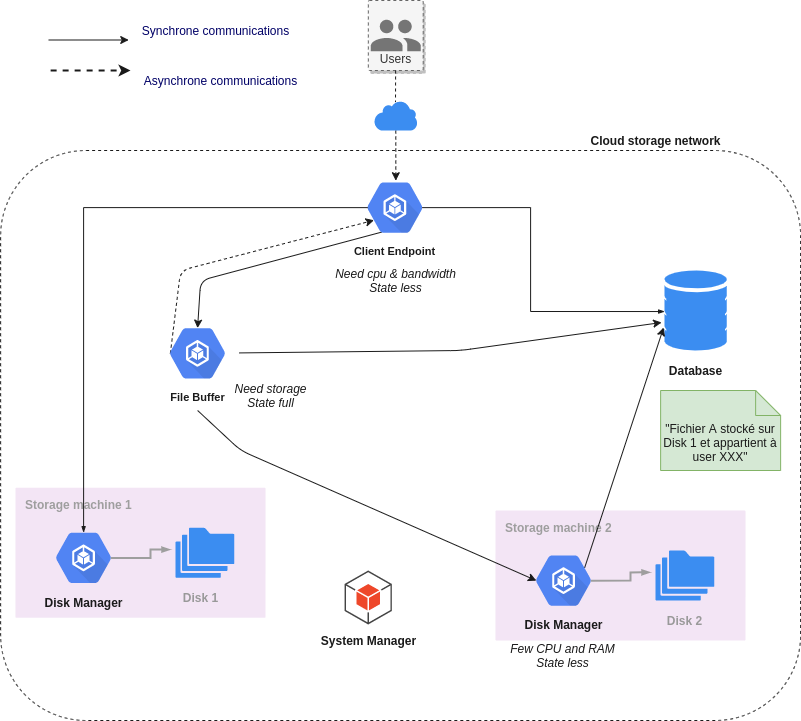

The diagram above was exported from draw.io. Its source (the exported page's mxGraphModel, read from the mxfile embedded in the PNG):
<mxGraphModel dx="1108" dy="719" grid="1" gridSize="10" guides="1" tooltips="1" connect="1" arrows="1" fold="1" page="1" pageScale="1" pageWidth="850" pageHeight="1100" background="#ffffff" math="0" shadow="0">
  <root>
    <mxCell id="0" />
    <mxCell id="1" parent="0" />
    <mxCell id="63" value="" style="rounded=1;whiteSpace=wrap;html=1;labelBackgroundColor=none;fontSize=12;dashed=1;strokeWidth=1;perimeterSpacing=0;fillColor=none;glass=0;strokeColor=#1A1A1A;" parent="1" vertex="1">
      <mxGeometry x="15.129999999999999" y="160" width="800" height="570" as="geometry" />
    </mxCell>
    <mxCell id="2" value="" style="sketch=0;html=1;aspect=fixed;strokeColor=none;shadow=0;align=center;verticalAlign=top;fillColor=#3B8DF1;shape=mxgraph.gcp2.database_2" parent="1" vertex="1">
      <mxGeometry x="678.93" y="280" width="62.4" height="80" as="geometry" />
    </mxCell>
    <mxCell id="14" value="&lt;b&gt;Storage machine 1&lt;/b&gt;" style="sketch=0;points=[[0,0,0],[0.25,0,0],[0.5,0,0],[0.75,0,0],[1,0,0],[1,0.25,0],[1,0.5,0],[1,0.75,0],[1,1,0],[0.75,1,0],[0.5,1,0],[0.25,1,0],[0,1,0],[0,0.75,0],[0,0.5,0],[0,0.25,0]];rounded=1;absoluteArcSize=1;arcSize=2;html=1;strokeColor=none;gradientColor=none;shadow=0;dashed=0;fontSize=12;fontColor=#9E9E9E;align=left;verticalAlign=top;spacing=10;spacingTop=-4;fillColor=#F3E5F5;" parent="1" vertex="1">
      <mxGeometry x="30.000000000000004" y="497.25" width="250" height="130" as="geometry" />
    </mxCell>
    <mxCell id="18" value="&lt;font style=&quot;font-size: 12px&quot; color=&quot;#1a1a1a&quot;&gt;Disk Manager&lt;/font&gt;" style="sketch=0;html=1;fillColor=#5184F3;strokeColor=none;verticalAlign=top;labelPosition=center;verticalLabelPosition=bottom;align=center;spacingTop=-6;fontSize=11;fontStyle=1;fontColor=#999999;shape=mxgraph.gcp2.hexIcon;prIcon=container_engine" parent="1" vertex="1">
      <mxGeometry x="56.22999999999999" y="530.25" width="83.77" height="74.25" as="geometry" />
    </mxCell>
    <mxCell id="19" value="" style="sketch=0;html=1;aspect=fixed;strokeColor=none;shadow=0;align=center;verticalAlign=top;fillColor=#3B8DF1;shape=mxgraph.gcp2.folders" parent="1" vertex="1">
      <mxGeometry x="190" y="537.25" width="58.83" height="50" as="geometry" />
    </mxCell>
    <mxCell id="20" value="" style="edgeStyle=orthogonalEdgeStyle;fontSize=12;html=1;endArrow=blockThin;endFill=1;rounded=0;strokeWidth=2;endSize=4;startSize=4;dashed=0;strokeColor=#9E9E9E;exitX=0.825;exitY=0.5;exitDx=0;exitDy=0;exitPerimeter=0;entryX=-0.085;entryY=0.437;entryDx=0;entryDy=0;entryPerimeter=0;" parent="1" source="18" target="19" edge="1">
      <mxGeometry width="100" relative="1" as="geometry">
        <mxPoint x="145.13" y="600" as="sourcePoint" />
        <mxPoint x="245.13" y="600" as="targetPoint" />
      </mxGeometry>
    </mxCell>
    <mxCell id="21" value="&lt;b&gt;Storage machine 2&lt;/b&gt;" style="sketch=0;points=[[0,0,0],[0.25,0,0],[0.5,0,0],[0.75,0,0],[1,0,0],[1,0.25,0],[1,0.5,0],[1,0.75,0],[1,1,0],[0.75,1,0],[0.5,1,0],[0.25,1,0],[0,1,0],[0,0.75,0],[0,0.5,0],[0,0.25,0]];rounded=1;absoluteArcSize=1;arcSize=2;html=1;strokeColor=none;gradientColor=none;shadow=0;dashed=0;fontSize=12;fontColor=#9E9E9E;align=left;verticalAlign=top;spacing=10;spacingTop=-4;fillColor=#F3E5F5;" parent="1" vertex="1">
      <mxGeometry x="510" y="520" width="250" height="130" as="geometry" />
    </mxCell>
    <mxCell id="53" style="edgeStyle=none;sketch=0;html=1;exitX=0.75;exitY=0.33;exitDx=0;exitDy=0;exitPerimeter=0;entryX=-0.013;entryY=0.713;entryDx=0;entryDy=0;entryPerimeter=0;shadow=0;fontSize=12;fontColor=#1A1A1A;strokeColor=#1A1A1A;strokeWidth=1;" parent="1" source="22" target="2" edge="1">
      <mxGeometry relative="1" as="geometry" />
    </mxCell>
    <mxCell id="22" value="&lt;font style=&quot;font-size: 12px&quot; color=&quot;#1a1a1a&quot;&gt;Disk Manager&lt;/font&gt;" style="sketch=0;html=1;fillColor=#5184F3;strokeColor=none;verticalAlign=top;labelPosition=center;verticalLabelPosition=bottom;align=center;spacingTop=-6;fontSize=11;fontStyle=1;fontColor=#999999;shape=mxgraph.gcp2.hexIcon;prIcon=container_engine" parent="1" vertex="1">
      <mxGeometry x="536.23" y="553" width="83.77" height="74.25" as="geometry" />
    </mxCell>
    <mxCell id="23" value="" style="sketch=0;html=1;aspect=fixed;strokeColor=none;shadow=0;align=center;verticalAlign=top;fillColor=#3B8DF1;shape=mxgraph.gcp2.folders" parent="1" vertex="1">
      <mxGeometry x="670" y="560" width="58.83" height="50" as="geometry" />
    </mxCell>
    <mxCell id="24" value="" style="edgeStyle=orthogonalEdgeStyle;fontSize=12;html=1;endArrow=blockThin;endFill=1;rounded=0;strokeWidth=2;endSize=4;startSize=4;dashed=0;strokeColor=#9E9E9E;exitX=0.825;exitY=0.5;exitDx=0;exitDy=0;exitPerimeter=0;entryX=-0.085;entryY=0.437;entryDx=0;entryDy=0;entryPerimeter=0;" parent="1" source="22" target="23" edge="1">
      <mxGeometry width="100" relative="1" as="geometry">
        <mxPoint x="535.13" y="600" as="sourcePoint" />
        <mxPoint x="635.13" y="600" as="targetPoint" />
      </mxGeometry>
    </mxCell>
    <mxCell id="26" value="&lt;font color=&quot;#1a1a1a&quot; size=&quot;1&quot;&gt;&lt;b style=&quot;font-size: 12px&quot;&gt;Database&lt;/b&gt;&lt;/font&gt;" style="text;html=1;align=center;verticalAlign=middle;resizable=0;points=[];autosize=1;strokeColor=none;fillColor=none;" parent="1" vertex="1">
      <mxGeometry x="675.1299999999999" y="370" width="70" height="20" as="geometry" />
    </mxCell>
    <mxCell id="49" style="edgeStyle=none;sketch=0;html=1;entryX=0.5;entryY=0.16;entryDx=0;entryDy=0;entryPerimeter=0;shadow=0;fontSize=12;fontColor=#1A1A1A;strokeColor=#1A1A1A;strokeWidth=1;exitX=0.34;exitY=0.83;exitDx=0;exitDy=0;exitPerimeter=0;" parent="1" source="27" target="28" edge="1">
      <mxGeometry relative="1" as="geometry">
        <Array as="points">
          <mxPoint x="215.13" y="290" />
        </Array>
      </mxGeometry>
    </mxCell>
    <mxCell id="27" value="&lt;font style=&quot;font-size: 11px&quot; color=&quot;#1a1a1a&quot;&gt;Client Endpoint&lt;/font&gt;" style="sketch=0;html=1;fillColor=#5184F3;strokeColor=none;verticalAlign=top;labelPosition=center;verticalLabelPosition=bottom;align=center;spacingTop=-6;fontSize=11;fontStyle=1;fontColor=#999999;shape=mxgraph.gcp2.hexIcon;prIcon=container_engine" parent="1" vertex="1">
      <mxGeometry x="367.59000000000003" y="180" width="83.77" height="74.25" as="geometry" />
    </mxCell>
    <mxCell id="50" style="edgeStyle=none;sketch=0;html=1;entryX=0.175;entryY=0.5;entryDx=0;entryDy=0;entryPerimeter=0;shadow=0;fontSize=12;fontColor=#1A1A1A;strokeColor=#1A1A1A;strokeWidth=1;" parent="1" target="22" edge="1">
      <mxGeometry relative="1" as="geometry">
        <mxPoint x="212.13" y="420" as="sourcePoint" />
        <Array as="points">
          <mxPoint x="255.13" y="460" />
        </Array>
      </mxGeometry>
    </mxCell>
    <mxCell id="56" style="edgeStyle=none;sketch=0;html=1;entryX=-0.045;entryY=0.65;entryDx=0;entryDy=0;entryPerimeter=0;shadow=0;fontSize=12;fontColor=#1A1A1A;strokeColor=#1A1A1A;strokeWidth=1;" parent="1" source="28" target="2" edge="1">
      <mxGeometry relative="1" as="geometry">
        <Array as="points">
          <mxPoint x="475.13" y="360" />
        </Array>
      </mxGeometry>
    </mxCell>
    <mxCell id="61" style="edgeStyle=none;sketch=0;html=1;exitX=0.175;exitY=0.5;exitDx=0;exitDy=0;exitPerimeter=0;entryX=0.25;entryY=0.67;entryDx=0;entryDy=0;entryPerimeter=0;shadow=0;dashed=1;fontSize=12;fontColor=#1A1A1A;strokeColor=#1A1A1A;strokeWidth=1;" parent="1" source="28" target="27" edge="1">
      <mxGeometry relative="1" as="geometry">
        <Array as="points">
          <mxPoint x="195.13" y="280" />
        </Array>
      </mxGeometry>
    </mxCell>
    <mxCell id="28" value="&lt;font style=&quot;font-size: 11px&quot; color=&quot;#1a1a1a&quot;&gt;File Buffer&lt;/font&gt;" style="sketch=0;html=1;fillColor=#5184F3;strokeColor=none;verticalAlign=top;labelPosition=center;verticalLabelPosition=bottom;align=center;spacingTop=-6;fontSize=11;fontStyle=1;fontColor=#999999;shape=mxgraph.gcp2.hexIcon;prIcon=container_engine" parent="1" vertex="1">
      <mxGeometry x="170.19" y="325.75" width="83.77" height="74.25" as="geometry" />
    </mxCell>
    <mxCell id="30" value="" style="edgeStyle=orthogonalEdgeStyle;fontSize=12;html=1;endArrow=blockThin;endFill=1;rounded=0;strokeWidth=1;endSize=4;startSize=4;dashed=0;strokeColor=#1A1A1A;fontColor=#1A1A1A;exitX=0.825;exitY=0.5;exitDx=0;exitDy=0;exitPerimeter=0;entryX=0.003;entryY=0.513;entryDx=0;entryDy=0;entryPerimeter=0;" parent="1" source="27" target="2" edge="1">
      <mxGeometry width="100" relative="1" as="geometry">
        <mxPoint x="405.13" y="340" as="sourcePoint" />
        <mxPoint x="505.13" y="340" as="targetPoint" />
        <Array as="points">
          <mxPoint x="545.13" y="217" />
          <mxPoint x="545.13" y="321" />
        </Array>
      </mxGeometry>
    </mxCell>
    <mxCell id="36" value="" style="edgeStyle=orthogonalEdgeStyle;fontSize=12;html=1;endArrow=blockThin;endFill=1;rounded=0;strokeWidth=1;endSize=4;startSize=4;dashed=0;strokeColor=#1A1A1A;shadow=0;sketch=0;fontColor=#1A1A1A;exitX=0.175;exitY=0.5;exitDx=0;exitDy=0;exitPerimeter=0;entryX=0.5;entryY=0.16;entryDx=0;entryDy=0;entryPerimeter=0;" parent="1" source="27" target="18" edge="1">
      <mxGeometry width="100" relative="1" as="geometry">
        <mxPoint x="295.13" y="420" as="sourcePoint" />
        <mxPoint x="395.13" y="420" as="targetPoint" />
      </mxGeometry>
    </mxCell>
    <mxCell id="38" value="&lt;font color=&quot;#1a1a1a&quot;&gt;&quot;Fichier A stocké sur Disk 1 et appartient à user XXX&quot;&lt;/font&gt;" style="shape=note2;boundedLbl=1;whiteSpace=wrap;html=1;size=25;verticalAlign=top;align=center;labelBackgroundColor=none;fontSize=12;fillColor=#d5e8d4;strokeColor=#82b366;" parent="1" vertex="1">
      <mxGeometry x="675.13" y="400" width="120" height="80" as="geometry" />
    </mxCell>
    <mxCell id="39" value="&lt;font size=&quot;1&quot; color=&quot;#999999&quot;&gt;&lt;b style=&quot;font-size: 12px&quot;&gt;Disk 1&lt;/b&gt;&lt;/font&gt;" style="text;html=1;align=center;verticalAlign=middle;resizable=0;points=[];autosize=1;strokeColor=none;fillColor=none;" parent="1" vertex="1">
      <mxGeometry x="189.9999999999999" y="597.25" width="50" height="20" as="geometry" />
    </mxCell>
    <mxCell id="40" value="&lt;font size=&quot;1&quot; color=&quot;#999999&quot;&gt;&lt;b style=&quot;font-size: 12px&quot;&gt;Disk 2&lt;/b&gt;&lt;/font&gt;" style="text;html=1;align=center;verticalAlign=middle;resizable=0;points=[];autosize=1;strokeColor=none;fillColor=none;" parent="1" vertex="1">
      <mxGeometry x="674.4199999999998" y="620" width="50" height="20" as="geometry" />
    </mxCell>
    <mxCell id="67" style="edgeStyle=none;sketch=0;html=1;entryX=0.494;entryY=0.053;entryDx=0;entryDy=0;entryPerimeter=0;shadow=0;dashed=1;fontSize=12;fontColor=#1A1A1A;strokeColor=#1A1A1A;strokeWidth=1;startArrow=none;" parent="1" source="17" target="63" edge="1">
      <mxGeometry relative="1" as="geometry" />
    </mxCell>
    <mxCell id="65" value="Users" style="shadow=1;strokeWidth=1;rounded=1;absoluteArcSize=1;arcSize=2;labelPosition=center;verticalLabelPosition=middle;align=center;verticalAlign=bottom;spacingLeft=0;fontSize=12;whiteSpace=wrap;spacingBottom=2;glass=0;dashed=1;labelBackgroundColor=none;fillColor=#f5f5f5;strokeColor=#666666;fontColor=#333333;" parent="1" vertex="1">
      <mxGeometry x="382.83" y="10" width="54.87" height="70" as="geometry" />
    </mxCell>
    <mxCell id="66" value="" style="sketch=0;dashed=0;connectable=0;html=1;fillColor=#757575;strokeColor=none;shape=mxgraph.gcp2.users;part=1;glass=0;labelBackgroundColor=none;fontSize=12;fontColor=#1A1A1A;" parent="65" vertex="1">
      <mxGeometry x="0.5" width="50" height="31.5" relative="1" as="geometry">
        <mxPoint x="-25" y="19.25" as="offset" />
      </mxGeometry>
    </mxCell>
    <mxCell id="17" value="" style="sketch=0;html=1;aspect=fixed;strokeColor=none;shadow=0;align=center;verticalAlign=top;fillColor=#3B8DF1;shape=mxgraph.gcp2.cloud" parent="1" vertex="1">
      <mxGeometry x="388.52000000000004" y="110" width="43.48" height="30" as="geometry" />
    </mxCell>
    <mxCell id="68" value="" style="edgeStyle=none;sketch=0;html=1;entryX=0.494;entryY=0.053;entryDx=0;entryDy=0;entryPerimeter=0;shadow=0;dashed=1;fontSize=12;fontColor=#1A1A1A;strokeColor=#1A1A1A;strokeWidth=1;endArrow=none;" parent="1" source="65" target="17" edge="1">
      <mxGeometry relative="1" as="geometry">
        <mxPoint x="410.28066696508495" y="80" as="sourcePoint" />
        <mxPoint x="410.33000000000015" y="190.21000000000004" as="targetPoint" />
      </mxGeometry>
    </mxCell>
    <mxCell id="69" value="&lt;b&gt;Cloud storage network&lt;/b&gt;" style="text;html=1;align=center;verticalAlign=middle;resizable=0;points=[];autosize=1;fontSize=12;fillColor=none;fontColor=#1A1A1A;" parent="1" vertex="1">
      <mxGeometry x="595" y="140" width="150" height="20" as="geometry" />
    </mxCell>
    <mxCell id="70" style="edgeStyle=none;sketch=0;html=1;shadow=0;fontSize=12;fontColor=#1A1A1A;strokeColor=#1A1A1A;strokeWidth=1;" parent="1" edge="1">
      <mxGeometry relative="1" as="geometry">
        <Array as="points" />
        <mxPoint x="63.239999999999995" y="49.5" as="sourcePoint" />
        <mxPoint x="143.24" y="49.5" as="targetPoint" />
      </mxGeometry>
    </mxCell>
    <mxCell id="71" value="&lt;font color=&quot;#000066&quot;&gt;Synchrone communications&lt;/font&gt;" style="text;html=1;align=center;verticalAlign=middle;resizable=0;points=[];autosize=1;strokeColor=none;fillColor=none;" parent="1" vertex="1">
      <mxGeometry x="150" y="30" width="160" height="20" as="geometry" />
    </mxCell>
    <mxCell id="72" style="edgeStyle=none;sketch=0;html=1;shadow=0;fontSize=12;fontColor=#1A1A1A;strokeColor=#1A1A1A;strokeWidth=2;dashed=1;" parent="1" edge="1">
      <mxGeometry relative="1" as="geometry">
        <Array as="points" />
        <mxPoint x="65.13" y="80" as="sourcePoint" />
        <mxPoint x="145.13" y="80" as="targetPoint" />
      </mxGeometry>
    </mxCell>
    <mxCell id="73" value="&lt;font color=&quot;#000066&quot;&gt;Asynchrone communications&lt;/font&gt;" style="text;html=1;align=center;verticalAlign=middle;resizable=0;points=[];autosize=1;strokeColor=none;fillColor=none;dashed=1;" parent="1" vertex="1">
      <mxGeometry x="150" y="80" width="170" height="20" as="geometry" />
    </mxCell>
    <mxCell id="74" value="&lt;font color=&quot;#1a1a1a&quot;&gt;&lt;i&gt;Need storage&lt;br&gt;State full&lt;br&gt;&lt;/i&gt;&lt;/font&gt;" style="text;html=1;align=center;verticalAlign=middle;resizable=0;points=[];autosize=1;strokeColor=none;fillColor=none;" parent="1" vertex="1">
      <mxGeometry x="240" y="390" width="90" height="30" as="geometry" />
    </mxCell>
    <mxCell id="75" value="&lt;i&gt;Need cpu &amp;amp; bandwidth&lt;br&gt;State less&lt;br&gt;&lt;/i&gt;" style="text;html=1;align=center;verticalAlign=middle;resizable=0;points=[];autosize=1;strokeColor=none;fillColor=none;fontColor=#1A1A1A;" parent="1" vertex="1">
      <mxGeometry x="340.26" y="275" width="140" height="30" as="geometry" />
    </mxCell>
    <mxCell id="76" value="&lt;i&gt;Few CPU and RAM&lt;br&gt;State less&lt;br&gt;&lt;/i&gt;" style="text;html=1;align=center;verticalAlign=middle;resizable=0;points=[];autosize=1;strokeColor=none;fillColor=none;fontColor=#1A1A1A;" parent="1" vertex="1">
      <mxGeometry x="516.87" y="650" width="120" height="30" as="geometry" />
    </mxCell>
    <mxCell id="77" value="" style="outlineConnect=0;dashed=0;verticalLabelPosition=bottom;verticalAlign=top;align=center;html=1;shape=mxgraph.aws3.android;fillColor=#EE472A;gradientColor=none;" vertex="1" parent="1">
      <mxGeometry x="359.08000000000004" y="580" width="47.25" height="54" as="geometry" />
    </mxCell>
    <mxCell id="78" value="&lt;font color=&quot;#1a1a1a&quot;&gt;&lt;b&gt;System Manager&lt;/b&gt;&lt;/font&gt;" style="text;html=1;align=center;verticalAlign=middle;resizable=0;points=[];autosize=1;strokeColor=none;fillColor=none;" vertex="1" parent="1">
      <mxGeometry x="327.7" y="640" width="110" height="20" as="geometry" />
    </mxCell>
  </root>
</mxGraphModel>